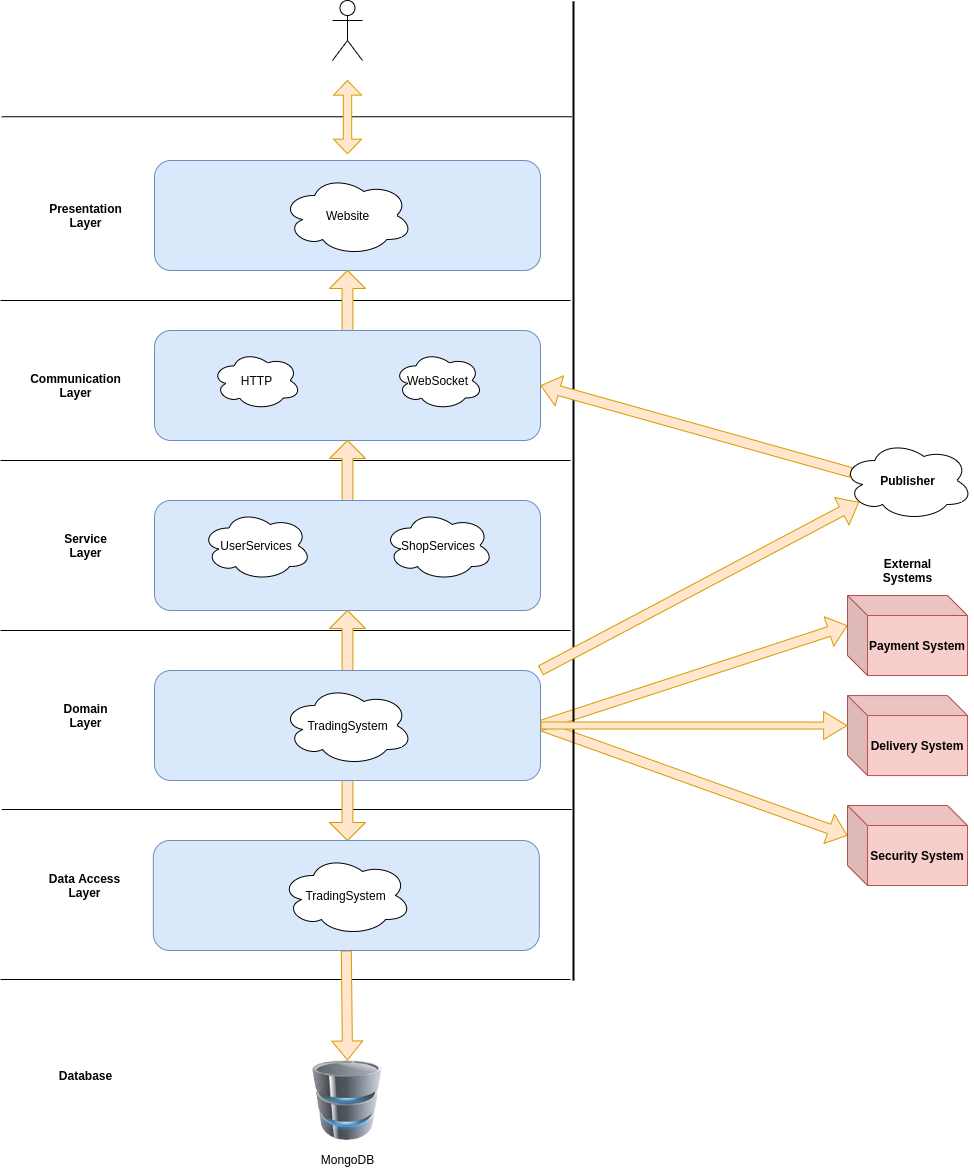

The diagram above was exported from draw.io. Its source (the exported page's mxGraphModel, read from the mxfile embedded in the PNG):
<mxGraphModel dx="1422" dy="740" grid="1" gridSize="10" guides="1" tooltips="1" connect="1" arrows="1" fold="1" page="1" pageScale="1" pageWidth="827" pageHeight="1169" math="0" shadow="0">
  <root>
    <mxCell id="0" />
    <mxCell id="1" parent="0" />
    <mxCell id="dmHLS55VDvMl-ekRjQtu-53" value="" style="endArrow=none;html=1;" parent="1" edge="1">
      <mxGeometry width="50" height="50" relative="1" as="geometry">
        <mxPoint x="1.1799999999999997" y="809" as="sourcePoint" />
        <mxPoint x="571.18" y="809" as="targetPoint" />
      </mxGeometry>
    </mxCell>
    <mxCell id="CDym01GLAUQ-Q-IUM_Mp-13" value="" style="shape=singleArrow;direction=north;whiteSpace=wrap;html=1;fillColor=#ffe6cc;strokeColor=#d79b00;rotation=180;" vertex="1" parent="1">
      <mxGeometry x="329" y="750" width="36" height="90" as="geometry" />
    </mxCell>
    <mxCell id="NHhGgN-QN1ZoSjWxOhAH-2" value="" style="endArrow=none;html=1;" parent="1" edge="1">
      <mxGeometry width="50" height="50" relative="1" as="geometry">
        <mxPoint x="1.1799999999999997" y="116.24999999999989" as="sourcePoint" />
        <mxPoint x="571.18" y="116.24999999999989" as="targetPoint" />
      </mxGeometry>
    </mxCell>
    <mxCell id="3MLNUEtzBEXcSuBr45ND-5" value="" style="shape=flexArrow;endArrow=classic;startArrow=none;html=1;exitX=1;exitY=0.5;exitDx=0;exitDy=0;entryX=0;entryY=0;entryDx=0;entryDy=30;entryPerimeter=0;fillColor=#ffe6cc;strokeColor=#d79b00;startFill=0;" parent="1" source="dmHLS55VDvMl-ekRjQtu-41" target="3MLNUEtzBEXcSuBr45ND-4" edge="1">
      <mxGeometry width="50" height="50" relative="1" as="geometry">
        <mxPoint x="342.3199999999998" y="974.1949999999999" as="sourcePoint" />
        <mxPoint x="408.1600000000003" y="1042.8899999999999" as="targetPoint" />
      </mxGeometry>
    </mxCell>
    <mxCell id="3MLNUEtzBEXcSuBr45ND-3" value="" style="shape=flexArrow;endArrow=classic;startArrow=none;html=1;exitX=1;exitY=0.5;exitDx=0;exitDy=0;entryX=0;entryY=0;entryDx=0;entryDy=30;entryPerimeter=0;fillColor=#ffe6cc;strokeColor=#d79b00;startFill=0;" parent="1" source="dmHLS55VDvMl-ekRjQtu-41" target="3MLNUEtzBEXcSuBr45ND-1" edge="1">
      <mxGeometry width="50" height="50" relative="1" as="geometry">
        <mxPoint x="340.0000000000001" y="893.5550000000001" as="sourcePoint" />
        <mxPoint x="401.65999999999997" y="793.5" as="targetPoint" />
      </mxGeometry>
    </mxCell>
    <mxCell id="SXEhXElMP7-Lm5oMIndH-55" value="" style="shape=umlActor;verticalLabelPosition=bottom;labelBackgroundColor=#ffffff;verticalAlign=top;html=1;outlineConnect=0;" parent="1" vertex="1">
      <mxGeometry x="332" width="30" height="60" as="geometry" />
    </mxCell>
    <mxCell id="dmHLS55VDvMl-ekRjQtu-6" value="&lt;b&gt;Presentation&lt;br&gt;Layer&lt;/b&gt;" style="text;html=1;align=center;verticalAlign=middle;resizable=0;points=[];autosize=1;" parent="1" vertex="1">
      <mxGeometry x="40" y="200" width="90" height="30" as="geometry" />
    </mxCell>
    <mxCell id="dmHLS55VDvMl-ekRjQtu-7" value="" style="endArrow=none;html=1;" parent="1" edge="1">
      <mxGeometry width="50" height="50" relative="1" as="geometry">
        <mxPoint y="300" as="sourcePoint" />
        <mxPoint x="570" y="300" as="targetPoint" />
      </mxGeometry>
    </mxCell>
    <mxCell id="dmHLS55VDvMl-ekRjQtu-10" value="" style="shape=doubleArrow;direction=south;whiteSpace=wrap;html=1;fillColor=#ffe6cc;strokeColor=#d79b00;" parent="1" vertex="1">
      <mxGeometry x="333" y="80" width="28" height="73.33" as="geometry" />
    </mxCell>
    <mxCell id="dmHLS55VDvMl-ekRjQtu-12" value="&lt;b&gt;Communication&lt;br&gt;Layer&lt;/b&gt;" style="text;html=1;align=center;verticalAlign=middle;resizable=0;points=[];autosize=1;" parent="1" vertex="1">
      <mxGeometry x="20" y="370" width="110" height="30" as="geometry" />
    </mxCell>
    <mxCell id="dmHLS55VDvMl-ekRjQtu-16" value="" style="group" parent="1" vertex="1" connectable="0">
      <mxGeometry x="154" y="160" width="386" height="110" as="geometry" />
    </mxCell>
    <mxCell id="dmHLS55VDvMl-ekRjQtu-1" value="" style="rounded=1;whiteSpace=wrap;html=1;fillColor=#dae8fc;strokeColor=#6c8ebf;" parent="dmHLS55VDvMl-ekRjQtu-16" vertex="1">
      <mxGeometry width="386" height="110" as="geometry" />
    </mxCell>
    <mxCell id="dmHLS55VDvMl-ekRjQtu-44" value="Website" style="ellipse;shape=cloud;whiteSpace=wrap;html=1;" parent="dmHLS55VDvMl-ekRjQtu-16" vertex="1">
      <mxGeometry x="127.5" y="15" width="131" height="80" as="geometry" />
    </mxCell>
    <mxCell id="dmHLS55VDvMl-ekRjQtu-19" value="&lt;b&gt;Service&lt;br&gt;Layer&lt;/b&gt;" style="text;html=1;align=center;verticalAlign=middle;resizable=0;points=[];autosize=1;" parent="1" vertex="1">
      <mxGeometry x="55" y="530" width="60" height="30" as="geometry" />
    </mxCell>
    <mxCell id="dmHLS55VDvMl-ekRjQtu-17" value="" style="shape=singleArrow;direction=north;whiteSpace=wrap;html=1;fillColor=#ffe6cc;strokeColor=#d79b00;" parent="1" vertex="1">
      <mxGeometry x="329" y="270" width="36" height="90" as="geometry" />
    </mxCell>
    <mxCell id="dmHLS55VDvMl-ekRjQtu-25" value="" style="rounded=1;whiteSpace=wrap;html=1;fillColor=#dae8fc;strokeColor=#6c8ebf;" parent="1" vertex="1">
      <mxGeometry x="154" y="330" width="386" height="110" as="geometry" />
    </mxCell>
    <mxCell id="dmHLS55VDvMl-ekRjQtu-13" value="HTTP" style="ellipse;shape=cloud;whiteSpace=wrap;html=1;" parent="1" vertex="1">
      <mxGeometry x="211.5253846153846" y="350.8333333333333" width="89.07692307692308" height="58.333333333333336" as="geometry" />
    </mxCell>
    <mxCell id="dmHLS55VDvMl-ekRjQtu-14" value="WebSocket" style="ellipse;shape=cloud;whiteSpace=wrap;html=1;" parent="1" vertex="1">
      <mxGeometry x="393.39076923076914" y="350.8333333333333" width="89.07692307692308" height="58.333333333333336" as="geometry" />
    </mxCell>
    <mxCell id="dmHLS55VDvMl-ekRjQtu-29" value="" style="endArrow=none;html=1;" parent="1" edge="1">
      <mxGeometry width="50" height="50" relative="1" as="geometry">
        <mxPoint y="460" as="sourcePoint" />
        <mxPoint x="570" y="460" as="targetPoint" />
      </mxGeometry>
    </mxCell>
    <mxCell id="dmHLS55VDvMl-ekRjQtu-30" value="" style="shape=singleArrow;direction=north;whiteSpace=wrap;html=1;fillColor=#ffe6cc;strokeColor=#d79b00;" parent="1" vertex="1">
      <mxGeometry x="329" y="440" width="36" height="90" as="geometry" />
    </mxCell>
    <mxCell id="dmHLS55VDvMl-ekRjQtu-34" value="" style="rounded=1;whiteSpace=wrap;html=1;fillColor=#dae8fc;strokeColor=#6c8ebf;" parent="1" vertex="1">
      <mxGeometry x="154" y="500" width="386" height="110" as="geometry" />
    </mxCell>
    <mxCell id="dmHLS55VDvMl-ekRjQtu-36" value="ShopServices" style="ellipse;shape=cloud;whiteSpace=wrap;html=1;" parent="1" vertex="1">
      <mxGeometry x="382.93" y="510" width="110" height="70" as="geometry" />
    </mxCell>
    <mxCell id="dmHLS55VDvMl-ekRjQtu-37" value="UserServices" style="ellipse;shape=cloud;whiteSpace=wrap;html=1;" parent="1" vertex="1">
      <mxGeometry x="201.06" y="510" width="110" height="70" as="geometry" />
    </mxCell>
    <mxCell id="dmHLS55VDvMl-ekRjQtu-38" value="&lt;b&gt;Domain&lt;br&gt;Layer&lt;/b&gt;" style="text;html=1;align=center;verticalAlign=middle;resizable=0;points=[];autosize=1;" parent="1" vertex="1">
      <mxGeometry x="55" y="700" width="60" height="30" as="geometry" />
    </mxCell>
    <mxCell id="dmHLS55VDvMl-ekRjQtu-39" value="" style="endArrow=none;html=1;" parent="1" edge="1">
      <mxGeometry width="50" height="50" relative="1" as="geometry">
        <mxPoint y="630" as="sourcePoint" />
        <mxPoint x="570" y="630" as="targetPoint" />
      </mxGeometry>
    </mxCell>
    <mxCell id="dmHLS55VDvMl-ekRjQtu-40" value="" style="shape=singleArrow;direction=north;whiteSpace=wrap;html=1;fillColor=#ffe6cc;strokeColor=#d79b00;" parent="1" vertex="1">
      <mxGeometry x="329" y="610" width="36" height="90" as="geometry" />
    </mxCell>
    <mxCell id="dmHLS55VDvMl-ekRjQtu-50" value="" style="line;strokeWidth=2;direction=south;html=1;" parent="1" vertex="1">
      <mxGeometry x="568" y="1" width="10" height="979" as="geometry" />
    </mxCell>
    <mxCell id="CDym01GLAUQ-Q-IUM_Mp-1" style="shape=flexArrow;endArrow=classic;startArrow=none;html=1;exitX=0.07;exitY=0.4;exitDx=0;exitDy=0;entryX=1;entryY=0.5;entryDx=0;entryDy=0;fillColor=#ffe6cc;strokeColor=#d79b00;startFill=0;exitPerimeter=0;" edge="1" parent="1" source="dmHLS55VDvMl-ekRjQtu-46" target="dmHLS55VDvMl-ekRjQtu-25">
      <mxGeometry relative="1" as="geometry" />
    </mxCell>
    <mxCell id="dmHLS55VDvMl-ekRjQtu-46" value="&lt;b&gt;Publisher&lt;/b&gt;" style="ellipse;shape=cloud;whiteSpace=wrap;html=1;" parent="1" vertex="1">
      <mxGeometry x="841.5" y="440.00000000000006" width="131" height="80" as="geometry" />
    </mxCell>
    <mxCell id="CDym01GLAUQ-Q-IUM_Mp-2" style="shape=flexArrow;endArrow=classic;startArrow=none;html=1;exitX=1;exitY=0;exitDx=0;exitDy=0;entryX=0.13;entryY=0.77;entryDx=0;entryDy=0;entryPerimeter=0;fillColor=#ffe6cc;strokeColor=#d79b00;startFill=0;" edge="1" parent="1" source="dmHLS55VDvMl-ekRjQtu-41" target="dmHLS55VDvMl-ekRjQtu-46">
      <mxGeometry relative="1" as="geometry" />
    </mxCell>
    <mxCell id="dmHLS55VDvMl-ekRjQtu-41" value="" style="rounded=1;whiteSpace=wrap;html=1;fillColor=#dae8fc;strokeColor=#6c8ebf;" parent="1" vertex="1">
      <mxGeometry x="154" y="670" width="386" height="110" as="geometry" />
    </mxCell>
    <mxCell id="dmHLS55VDvMl-ekRjQtu-45" value="TradingSystem" style="ellipse;shape=cloud;whiteSpace=wrap;html=1;" parent="1" vertex="1">
      <mxGeometry x="281.5" y="685" width="131" height="80" as="geometry" />
    </mxCell>
    <mxCell id="3MLNUEtzBEXcSuBr45ND-1" value="&lt;b&gt;Payment System&lt;/b&gt;" style="shape=cube;whiteSpace=wrap;html=1;boundedLbl=1;backgroundOutline=1;darkOpacity=0.05;darkOpacity2=0.1;fillColor=#f8cecc;strokeColor=#b85450;" parent="1" vertex="1">
      <mxGeometry x="847" y="595" width="120" height="80" as="geometry" />
    </mxCell>
    <mxCell id="3MLNUEtzBEXcSuBr45ND-2" value="&lt;b&gt;Delivery System&lt;/b&gt;" style="shape=cube;whiteSpace=wrap;html=1;boundedLbl=1;backgroundOutline=1;darkOpacity=0.05;darkOpacity2=0.1;fillColor=#f8cecc;strokeColor=#b85450;" parent="1" vertex="1">
      <mxGeometry x="846.9999999999999" y="695.06" width="120" height="80" as="geometry" />
    </mxCell>
    <mxCell id="3MLNUEtzBEXcSuBr45ND-4" value="&lt;b&gt;Security System&lt;/b&gt;" style="shape=cube;whiteSpace=wrap;html=1;boundedLbl=1;backgroundOutline=1;darkOpacity=0.05;darkOpacity2=0.1;fillColor=#f8cecc;strokeColor=#b85450;" parent="1" vertex="1">
      <mxGeometry x="847" y="805" width="120" height="80" as="geometry" />
    </mxCell>
    <mxCell id="3MLNUEtzBEXcSuBr45ND-6" value="" style="shape=flexArrow;endArrow=classic;startArrow=none;html=1;exitX=1;exitY=0.5;exitDx=0;exitDy=0;fillColor=#ffe6cc;strokeColor=#d79b00;width=7;endSize=7.46;entryX=0;entryY=0;entryDx=0;entryDy=30;entryPerimeter=0;startFill=0;" parent="1" source="dmHLS55VDvMl-ekRjQtu-41" target="3MLNUEtzBEXcSuBr45ND-2" edge="1">
      <mxGeometry width="50" height="50" relative="1" as="geometry">
        <mxPoint x="251.05999999999997" y="810.0050000000001" as="sourcePoint" />
        <mxPoint x="311.05999999999995" y="814" as="targetPoint" />
      </mxGeometry>
    </mxCell>
    <mxCell id="NHhGgN-QN1ZoSjWxOhAH-1" value="&lt;b&gt;External&lt;br&gt;Systems&lt;/b&gt;" style="text;html=1;align=center;verticalAlign=middle;resizable=0;points=[];autosize=1;" parent="1" vertex="1">
      <mxGeometry x="877" y="555" width="60" height="30" as="geometry" />
    </mxCell>
    <mxCell id="CDym01GLAUQ-Q-IUM_Mp-9" value="" style="endArrow=none;html=1;" edge="1" parent="1">
      <mxGeometry width="50" height="50" relative="1" as="geometry">
        <mxPoint x="6.394884621840902e-14" y="979" as="sourcePoint" />
        <mxPoint x="569.9999999999999" y="979" as="targetPoint" />
      </mxGeometry>
    </mxCell>
    <mxCell id="CDym01GLAUQ-Q-IUM_Mp-10" value="&lt;b&gt;Data Access&lt;br&gt;Layer&lt;/b&gt;" style="text;html=1;align=center;verticalAlign=middle;resizable=0;points=[];autosize=1;" vertex="1" parent="1">
      <mxGeometry x="38.82" y="870" width="90" height="30" as="geometry" />
    </mxCell>
    <mxCell id="CDym01GLAUQ-Q-IUM_Mp-17" style="shape=flexArrow;endArrow=classic;startArrow=none;html=1;exitX=0.5;exitY=1;exitDx=0;exitDy=0;entryX=0.5;entryY=0;entryDx=0;entryDy=0;fillColor=#ffe6cc;strokeColor=#d79b00;startFill=0;" edge="1" parent="1" source="CDym01GLAUQ-Q-IUM_Mp-11" target="CDym01GLAUQ-Q-IUM_Mp-16">
      <mxGeometry relative="1" as="geometry" />
    </mxCell>
    <mxCell id="CDym01GLAUQ-Q-IUM_Mp-11" value="" style="rounded=1;whiteSpace=wrap;html=1;fillColor=#dae8fc;strokeColor=#6c8ebf;" vertex="1" parent="1">
      <mxGeometry x="152.82" y="840" width="386" height="110" as="geometry" />
    </mxCell>
    <mxCell id="CDym01GLAUQ-Q-IUM_Mp-12" value="TradingSystem" style="ellipse;shape=cloud;whiteSpace=wrap;html=1;" vertex="1" parent="1">
      <mxGeometry x="280.32" y="855" width="131" height="80" as="geometry" />
    </mxCell>
    <mxCell id="CDym01GLAUQ-Q-IUM_Mp-16" value="" style="image;html=1;labelBackgroundColor=#ffffff;image=img/lib/clip_art/computers/Database_128x128.png" vertex="1" parent="1">
      <mxGeometry x="307" y="1060" width="80" height="80" as="geometry" />
    </mxCell>
    <mxCell id="CDym01GLAUQ-Q-IUM_Mp-18" value="&lt;b&gt;Database&lt;/b&gt;" style="text;html=1;align=center;verticalAlign=middle;resizable=0;points=[];autosize=1;" vertex="1" parent="1">
      <mxGeometry x="50" y="1065" width="70" height="20" as="geometry" />
    </mxCell>
    <mxCell id="CDym01GLAUQ-Q-IUM_Mp-19" value="MongoDB" style="text;html=1;align=center;verticalAlign=middle;resizable=0;points=[];autosize=1;" vertex="1" parent="1">
      <mxGeometry x="312" y="1149" width="70" height="20" as="geometry" />
    </mxCell>
  </root>
</mxGraphModel>